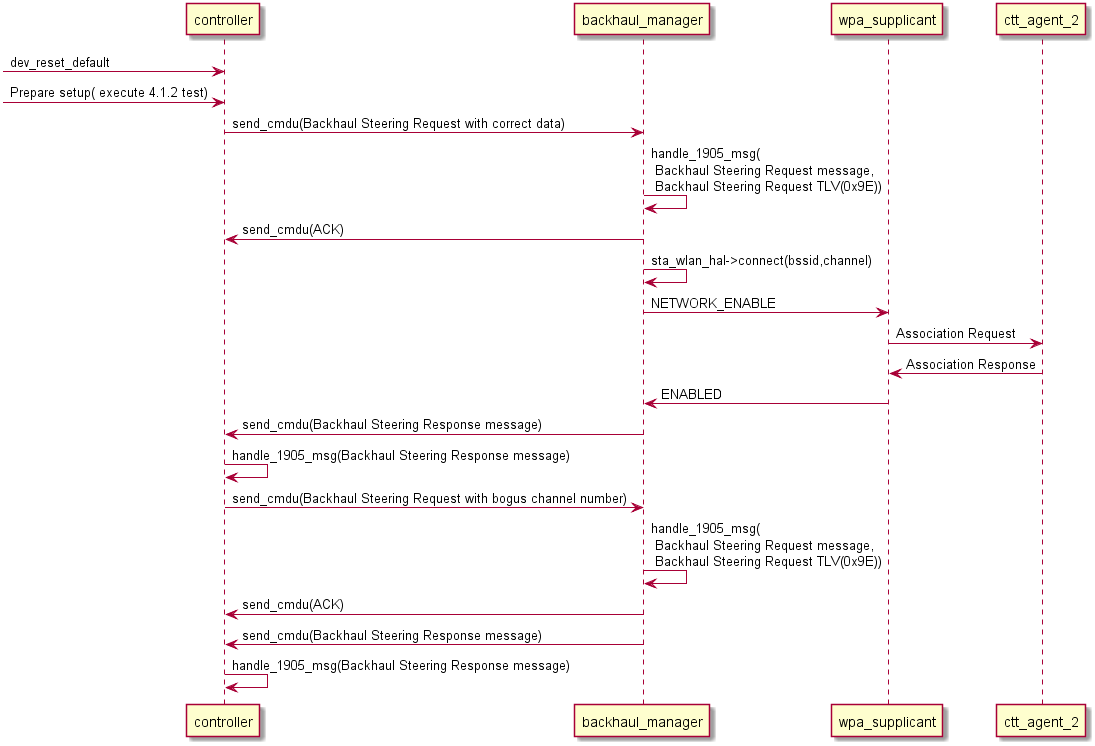

The diagram above was rendered by PlantUML. Its source (embedded in the PNG):
@startuml
->controller: dev_reset_default
->controller: Prepare setup( execute 4.1.2 test)
controller->backhaul_manager: send_cmdu(Backhaul Steering Request with correct data)
backhaul_manager->backhaul_manager: handle_1905_msg(\n Backhaul Steering Request message,\n Backhaul Steering Request TLV(0x9E))
backhaul_manager->controller: send_cmdu(ACK)
backhaul_manager->backhaul_manager: sta_wlan_hal->connect(bssid,channel)
backhaul_manager->wpa_supplicant: NETWORK_ENABLE
wpa_supplicant->ctt_agent_2: Association Request
ctt_agent_2->wpa_supplicant: Association Response
wpa_supplicant->backhaul_manager: ENABLED
backhaul_manager->controller: send_cmdu(Backhaul Steering Response message)
controller->controller: handle_1905_msg(Backhaul Steering Response message)
controller->backhaul_manager: send_cmdu(Backhaul Steering Request with bogus channel number)
backhaul_manager->backhaul_manager: handle_1905_msg(\n Backhaul Steering Request message,\n Backhaul Steering Request TLV(0x9E))
backhaul_manager->controller: send_cmdu(ACK)
backhaul_manager->controller: send_cmdu(Backhaul Steering Response message)
controller->controller: handle_1905_msg(Backhaul Steering Response message)
@enduml